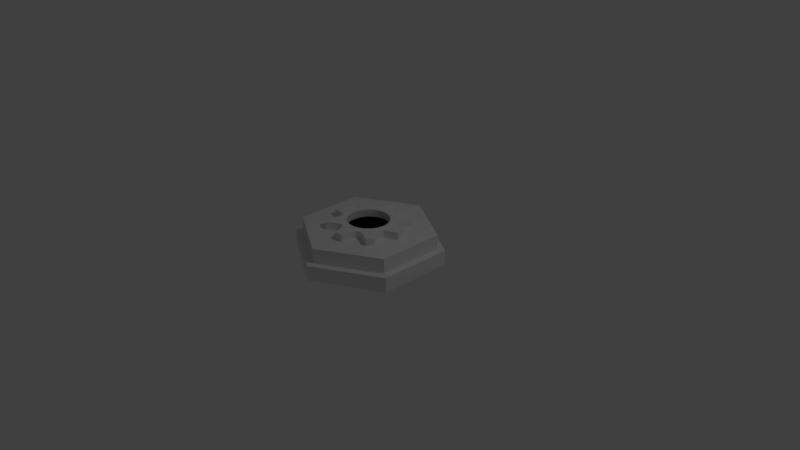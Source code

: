 # Source: Workshop.blend  (saved by Blender 2.78.0; exported with 4.5.12 LTS)
import bpy
from mathutils import Matrix  # noqa: F401  (used for matrix-valued properties, if any)

bpy.ops.wm.read_factory_settings(use_empty=True)
scene = bpy.context.scene
scene.name = 'Scene'

# ---- collections
col_collection_1 = bpy.data.collections.new('Collection 1'); scene.collection.children.link(col_collection_1)

# ---- world
world_world = bpy.data.worlds.new('World'); scene.world = world_world
world_world.color = (0.05088, 0.05088, 0.05088)
world_world.use_sun_shadow = False
world_world.sun_shadow_jitter_overblur = 0.0
world_world.cycles.sampling_method = 'MANUAL'

# ---- cameras
cam_camera = bpy.data.cameras.new('Camera')
cam_camera.clip_end = 100.0
cam_camera.lens = 35.0
cam_camera.sensor_width = 32.0
cam_camera.sensor_height = 18.0
cam_camera.ortho_scale = 7.314
cam_camera.dof.focus_distance = 0.0
cam_camera.dof.aperture_fstop = 128.0

# ---- lights
light_lamp = bpy.data.lights.new('Lamp', 'POINT')
light_lamp.transmission_factor = 0.0
light_lamp.cutoff_distance = 30.0
light_lamp.energy = 100.0
light_lamp.shadow_buffer_clip_start = 1.001
light_lamp.shadow_soft_size = 0.1
light_lamp.shadow_maximum_resolution = 0.006
light_lamp.use_absolute_resolution = True

# ---- meshes
me_circle = bpy.data.meshes.new('Circle')
me_circle.from_pydata([(-0.866, 0.5, 0.0), (0.0, 1.0, 0.0), (0.866, 0.5, 0.0), (0.866, -0.5, 0.0), (8.742e-08, -1.0, 0.0), (-0.866, -0.5, 0.0), (-0.866, -0.5, 0.2), (-0.866, 0.5, 0.2), (0.0, 1.0, 0.2), (0.866, 0.5, 0.2), (0.866, -0.5, 0.2), (8.742e-08, -1.0, 0.2), (-0.7794, -0.45, 0.2), (-0.7794, 0.45, 0.2), (-5.762e-08, 0.9, 0.2), (0.7794, 0.45, 0.2), (0.7794, -0.45, 0.2), (2.285e-08, -0.9, 0.2), (-0.7794, -0.45, 0.4), (-0.7794, 0.45, 0.4), (0.0, 0.9, 0.4), (0.7794, 0.45, 0.4), (0.7794, -0.45, 0.4), (8.941e-08, -0.9, 0.4), (0.0, 0.275, 0.4), (0.05365, 0.2697, 0.4), (0.1052, 0.2541, 0.4), (0.1528, 0.2287, 0.4), (0.1945, 0.1945, 0.4), (0.2287, 0.1528, 0.4), (0.2541, 0.1052, 0.4), (0.2697, 0.05365, 0.4), (0.275, 2.076e-08, 0.4), (0.2697, -0.05365, 0.4), (0.2541, -0.1052, 0.4), (0.2287, -0.1528, 0.4), (0.1945, -0.1945, 0.4), (0.1528, -0.2287, 0.4), (0.1052, -0.2541, 0.4), (0.05365, -0.2697, 0.4), (-8.961e-08, -0.275, 0.4), (-0.05365, -0.2697, 0.4), (-0.1052, -0.2541, 0.4), (-0.1528, -0.2287, 0.4), (-0.1945, -0.1945, 0.4), (-0.2287, -0.1528, 0.4), (-0.2541, -0.1052, 0.4), (-0.2697, -0.05365, 0.4), (-0.275, 2.655e-07, 0.4), (-0.2697, 0.05365, 0.4), (-0.2541, 0.1052, 0.4), (-0.2287, 0.1528, 0.4), (-0.1945, 0.1945, 0.4), (-0.1528, 0.2287, 0.4), (-0.1052, 0.2541, 0.4), (-0.05365, 0.2697, 0.4), (2.556e-08, 0.5405, 0.4), (2.556e-08, 0.5405, 0.5), (0.0721, 0.3625, 0.5), (0.0721, 0.3625, 0.4), (-0.3625, 0.0721, 0.4), (-0.3414, 0.1414, 0.4), (-0.4494, 0.3003, 0.4), (-0.3822, 0.3822, 0.4), (-0.2053, 0.3073, 0.4), (-0.1414, 0.3414, 0.4), (-0.1055, 0.5301, 0.4), (0.1414, 0.3414, 0.4), (0.3003, 0.4494, 0.4), (0.3822, 0.3822, 0.4), (0.3073, 0.2053, 0.4), (0.3414, 0.1414, 0.4), (0.5301, 0.1055, 0.4), (0.5405, 1.863e-07, 0.4), (0.3625, -0.0721, 0.4), (0.3414, -0.1414, 0.4), (0.4494, -0.3003, 0.4), (0.3822, -0.3822, 0.4), (0.2053, -0.3073, 0.4), (0.1414, -0.3414, 0.4), (0.1055, -0.5301, 0.4), (-1.506e-07, -0.5405, 0.4), (-0.0721, -0.3625, 0.4), (-0.1414, -0.3414, 0.4), (-0.3003, -0.4494, 0.4), (-0.3822, -0.3822, 0.4), (-0.3073, -0.2053, 0.4), (-0.3414, -0.1414, 0.4), (-0.5301, -0.1055, 0.4), (-0.5405, 6.674e-07, 0.4), (-0.1055, 0.5301, 0.5), (-0.1414, 0.3414, 0.5), (-0.2053, 0.3073, 0.5), (-0.3822, 0.3822, 0.5), (-0.4494, 0.3003, 0.5), (-0.3414, 0.1414, 0.5), (-0.3625, 0.0721, 0.5), (-0.5405, 6.674e-07, 0.5), (-0.5301, -0.1055, 0.5), (-0.3414, -0.1414, 0.5), (-0.3073, -0.2053, 0.5), (-0.3822, -0.3822, 0.5), (-0.3003, -0.4494, 0.5), (-0.1414, -0.3414, 0.5), (-0.0721, -0.3625, 0.5), (-8.961e-08, -0.275, 0.5), (-0.05365, -0.2697, 0.5), (-0.1052, -0.2541, 0.5), (-0.1528, -0.2287, 0.5), (-0.1945, -0.1945, 0.5), (-0.2287, -0.1528, 0.5), (-0.2541, -0.1052, 0.5), (-0.2697, -0.05365, 0.5), (-0.275, 2.655e-07, 0.5), (-0.2697, 0.05365, 0.5), (-0.2541, 0.1052, 0.5), (-0.2287, 0.1528, 0.5), (-0.1945, 0.1945, 0.5), (-0.1528, 0.2287, 0.5), (-0.1052, 0.2541, 0.5), (-0.05365, 0.2697, 0.5), (0.0, 0.275, 0.5), (0.1414, -0.3414, 0.5), (0.2053, -0.3073, 0.5), (0.3822, -0.3822, 0.5), (0.4494, -0.3003, 0.5), (0.3414, -0.1414, 0.5), (0.3625, -0.0721, 0.5), (0.5405, 1.863e-07, 0.5), (0.5301, 0.1055, 0.5), (0.3414, 0.1414, 0.5), (0.3073, 0.2053, 0.5), (0.3822, 0.3822, 0.5), (0.3003, 0.4494, 0.5), (0.1414, 0.3414, 0.5), (0.05365, 0.2697, 0.5), (0.1052, 0.2541, 0.5), (0.1528, 0.2287, 0.5), (0.1945, 0.1945, 0.5), (0.2287, 0.1528, 0.5), (0.2541, 0.1052, 0.5), (0.2697, 0.05365, 0.5), (0.275, 2.076e-08, 0.5), (0.2697, -0.05365, 0.5), (0.2541, -0.1052, 0.5), (0.2287, -0.1528, 0.5), (0.1945, -0.1945, 0.5), (0.1528, -0.2287, 0.5), (0.1052, -0.2541, 0.5), (0.05365, -0.2697, 0.5), (-1.506e-07, -0.5405, 0.5), (0.1055, -0.5301, 0.5), (-6.436e-08, -0.275, 0.4), (-0.05365, -0.2697, 0.4), (-0.1052, -0.2541, 0.4), (-0.1528, -0.2287, 0.4), (-0.1945, -0.1945, 0.4), (-0.2287, -0.1528, 0.4), (-0.2541, -0.1052, 0.4), (-0.2697, -0.05365, 0.4), (-0.275, 2.655e-07, 0.4), (-0.2697, 0.05365, 0.4), (-0.2541, 0.1052, 0.4), (-0.2287, 0.1528, 0.4), (-0.1945, 0.1945, 0.4), (-0.1528, 0.2287, 0.4), (-0.1052, 0.2541, 0.4), (-0.05365, 0.2697, 0.4), (2.525e-08, 0.275, 0.4), (0.05365, 0.2697, 0.4), (0.1052, 0.2541, 0.4), (0.1528, 0.2287, 0.4), (0.1945, 0.1945, 0.4), (0.2287, 0.1528, 0.4), (0.2541, 0.1052, 0.4), (0.2697, 0.05365, 0.4), (0.275, 2.076e-08, 0.4), (0.2697, -0.05365, 0.4), (0.2541, -0.1052, 0.4), (0.2287, -0.1528, 0.4), (0.1945, -0.1945, 0.4), (0.1528, -0.2287, 0.4), (0.1052, -0.2541, 0.4), (0.05365, -0.2697, 0.4)], [], [(0, 1, 2, 3, 4, 5), (0, 5, 6, 7), (1, 0, 7, 8), (2, 1, 8, 9), (3, 2, 9, 10), (4, 3, 10, 11), (5, 4, 11, 6), (7, 6, 12, 13), (8, 7, 13, 14), (9, 8, 14, 15), (10, 9, 15, 16), (11, 10, 16, 17), (6, 11, 17, 12), (13, 12, 18, 19), (14, 13, 19, 20), (15, 14, 20, 21), (16, 15, 21, 22), (17, 16, 22, 23), (12, 17, 23, 18), (18, 23, 22, 21, 20, 19), (56, 57, 58, 59), (24, 55, 54, 53, 52, 51, 50, 49, 48, 60, 61, 62, 63, 64, 65, 66, 56, 59, 67, 68, 69, 70, 71, 32, 31, 30, 29, 28, 27, 26, 25), (32, 71, 72, 73, 74, 75, 76, 77, 78, 79, 80, 81, 82, 83, 84, 85, 86, 87, 88, 89, 60, 48, 47, 46, 45, 44, 43, 42, 41, 40, 39, 38, 37, 36, 35, 34, 33), (66, 90, 57, 56), (90, 91, 92, 93, 94, 95, 96, 97, 98, 99, 100, 101, 102, 103, 104, 105, 106, 107, 108, 109, 110, 111, 112, 113, 114, 115, 116, 117, 118, 119, 120, 121, 58, 57), (122, 123, 124, 125, 126, 127, 128, 129, 130, 131, 132, 133, 134, 58, 121, 135, 136, 137, 138, 139, 140, 141, 142, 143, 144, 145, 146, 147, 148, 149, 105, 104, 150, 151), (59, 58, 134, 67), (67, 134, 133, 68), (68, 133, 132, 69), (69, 132, 131, 70), (70, 131, 130, 71), (71, 130, 129, 72), (72, 129, 128, 73), (73, 128, 127, 74), (74, 127, 126, 75), (75, 126, 125, 76), (76, 125, 124, 77), (77, 124, 123, 78), (78, 123, 122, 79), (79, 122, 151, 80), (80, 151, 150, 81), (81, 150, 104, 82), (82, 104, 103, 83), (83, 103, 102, 84), (84, 102, 101, 85), (85, 101, 100, 86), (86, 100, 99, 87), (87, 99, 98, 88), (88, 98, 97, 89), (89, 97, 96, 60), (60, 96, 95, 61), (61, 95, 94, 62), (62, 94, 93, 63), (63, 93, 92, 64), (64, 92, 91, 65), (65, 91, 90, 66), (135, 121, 168, 169), (152, 183, 182, 181, 180, 179, 178, 177, 176, 175, 174, 173, 172, 171, 170, 169, 168, 167, 166, 165, 164, 163, 162, 161, 160, 159, 158, 157, 156, 155, 154, 153), (109, 108, 155, 156), (149, 148, 182, 183), (136, 135, 169, 170), (110, 109, 156, 157), (105, 149, 183, 152), (137, 136, 170, 171), (111, 110, 157, 158), (138, 137, 171, 172), (112, 111, 158, 159), (139, 138, 172, 173), (113, 112, 159, 160), (140, 139, 173, 174), (114, 113, 160, 161), (141, 140, 174, 175), (115, 114, 161, 162), (142, 141, 175, 176), (116, 115, 162, 163), (143, 142, 176, 177), (117, 116, 163, 164), (144, 143, 177, 178), (118, 117, 164, 165), (145, 144, 178, 179), (119, 118, 165, 166), (106, 105, 152, 153), (146, 145, 179, 180), (120, 119, 166, 167), (107, 106, 153, 154), (147, 146, 180, 181), (121, 120, 167, 168), (108, 107, 154, 155), (148, 147, 181, 182)])
me_circle.use_remesh_preserve_volume = False
me_circle.use_remesh_preserve_attributes = False
me_circle.use_mirror_vertex_groups = False
me_circle.update()

# ---- objects
ob_circle = bpy.data.objects.new('Circle', me_circle)
ob_lamp = bpy.data.objects.new('Lamp', light_lamp)
ob_camera = bpy.data.objects.new('Camera', cam_camera)

# ---- transforms, parenting, visibility, modifiers, constraints
ob_circle.location = (0.0, 0.0, 0.0)
ob_circle.lineart.crease_threshold = 0.0
ob_lamp.location = (4.076, 1.005, 5.904)
ob_lamp.rotation_euler = (0.6503, 0.05522, 1.866)
ob_lamp.lock_rotations_4d = False
ob_lamp.empty_display_type = 'ARROWS'
ob_lamp.color = (0.0, 0.0, 0.0, 0.0)
ob_lamp.hide_viewport = True
ob_lamp.lineart.crease_threshold = 0.0
ob_camera.location = (7.481, -6.508, 5.344)
ob_camera.rotation_euler = (1.109, 0.0, 0.8149)
ob_camera.lock_rotations_4d = False
ob_camera.empty_display_type = 'ARROWS'
ob_camera.color = (0.0, 0.0, 0.0, 0.0)
ob_camera.hide_viewport = True
ob_camera.display_type = 'WIRE'
ob_camera.lineart.crease_threshold = 0.0

# ---- collection membership
col_collection_1.objects.link(ob_circle)
col_collection_1.objects.link(ob_lamp)
col_collection_1.objects.link(ob_camera)

# ---- scene / render settings (as saved in the file)
scene.camera = ob_camera
scene.frame_start = 1; scene.frame_end = 250; scene.frame_set(1)
scene.render.engine = 'BLENDER_EEVEE_NEXT'
scene.render.resolution_percentage = 50
scene.render.dither_intensity = 0.0
scene.cycles.use_denoising = False
scene.cycles.samples = 128
scene.cycles.sampling_pattern = 'TABULATED_SOBOL'
scene.cycles.light_sampling_threshold = 0.0
scene.cycles.use_adaptive_sampling = False
scene.cycles.use_light_tree = False
scene.cycles.blur_glossy = 0.0
scene.cycles.sample_clamp_indirect = 0.0
scene.view_settings.view_transform = 'Standard'
bpy.context.view_layer.update()

